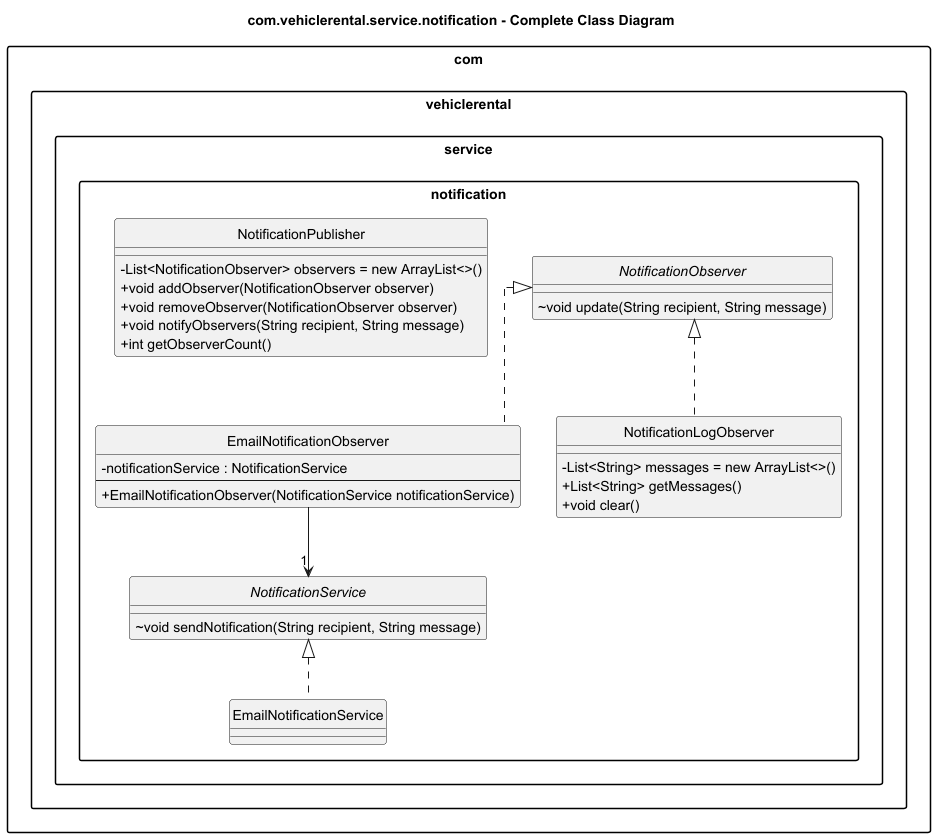

The diagram above was rendered by PlantUML. Its source (embedded in the PNG):
@startuml
title com.vehiclerental.service.notification - Complete Class Diagram
skinparam packageStyle rectangle
skinparam classAttributeIconSize 0
skinparam linetype ortho
hide circle

package "com.vehiclerental.service.notification" {
  class "EmailNotificationObserver" as C58 {
    - notificationService : NotificationService
    --
    + EmailNotificationObserver(NotificationService notificationService)
  }
  class "EmailNotificationService" as C59 {
  }
  class "NotificationLogObserver" as C60 {
    - List<String> messages = new ArrayList<>()
    + List<String> getMessages()
    + void clear()
  }
  interface "NotificationObserver" as C61 {
    ~ void update(String recipient, String message)
  }
  class "NotificationPublisher" as C62 {
    - List<NotificationObserver> observers = new ArrayList<>()
    + void addObserver(NotificationObserver observer)
    + void removeObserver(NotificationObserver observer)
    + void notifyObservers(String recipient, String message)
    + int getObserverCount()
  }
  interface "NotificationService" as C63 {
    ~ void sendNotification(String recipient, String message)
  }
}

C61 <|.. C58
C63 <|.. C59
C61 <|.. C60
C58 --> "1" C63

@enduml